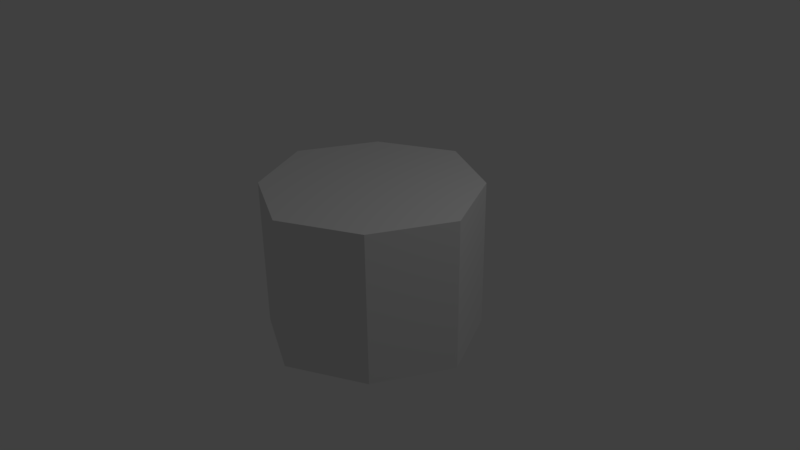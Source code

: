 # Source: CircleBuilding.blend  (saved by Blender 2.77.0; exported with 4.5.12 LTS)
import bpy
from mathutils import Matrix  # noqa: F401  (used for matrix-valued properties, if any)

bpy.ops.wm.read_factory_settings(use_empty=True)
scene = bpy.context.scene
scene.name = 'Scene'

# ---- collections
col_collection_1 = bpy.data.collections.new('Collection 1'); scene.collection.children.link(col_collection_1)

# ---- world
world_world = bpy.data.worlds.new('World'); scene.world = world_world
world_world.color = (0.05088, 0.05088, 0.05088)
world_world.use_sun_shadow = False
world_world.sun_shadow_jitter_overblur = 0.0
world_world.cycles.sampling_method = 'MANUAL'

# ---- cameras
cam_camera = bpy.data.cameras.new('Camera')
cam_camera.clip_end = 100.0
cam_camera.lens = 35.0
cam_camera.sensor_width = 32.0
cam_camera.sensor_height = 18.0
cam_camera.ortho_scale = 7.314
cam_camera.dof.focus_distance = 0.0
cam_camera.dof.aperture_fstop = 128.0

# ---- lights
light_lamp = bpy.data.lights.new('Lamp', 'POINT')
light_lamp.transmission_factor = 0.0
light_lamp.cutoff_distance = 30.0
light_lamp.energy = 100.0
light_lamp.shadow_buffer_clip_start = 1.001
light_lamp.shadow_soft_size = 0.1
light_lamp.shadow_maximum_resolution = 0.006
light_lamp.use_absolute_resolution = True

# ---- meshes
me_cube_001 = bpy.data.meshes.new('Cube.001')
me_cube_001.from_pydata([(-1.0, -1.0, 1.0), (-1.5, 0.0, 1.0), (-1.0, 1.0, 1.0), (0.0, -1.5, 1.0), (1.0, -1.0, 1.0), (0.0, 1.5, 1.0), (1.0, 1.0, 1.0), (1.5, 0.0, 1.0), (-1.0, -1.0, -1.0), (-1.5, 0.0, -1.0), (-1.0, 1.0, -1.0), (0.0, -1.5, -1.0), (1.0, -1.0, -1.0), (0.0, 1.5, -1.0), (1.0, 1.0, -1.0), (1.5, 0.0, -1.0)], [], [(5, 6, 14, 13), (0, 1, 9, 8), (6, 7, 15, 14), (4, 12, 15, 7), (1, 2, 10, 9), (3, 11, 12, 4), (2, 5, 13, 10), (3, 0, 8, 11), (2, 1, 0, 3, 4, 7, 6, 5), (10, 13, 14, 15, 12, 11, 8, 9)])
me_cube_001.use_remesh_preserve_volume = False
me_cube_001.use_remesh_preserve_attributes = False
me_cube_001.use_mirror_vertex_groups = False
me_cube_001.update()

# ---- objects
ob_cube = bpy.data.objects.new('Cube', me_cube_001)
ob_lamp = bpy.data.objects.new('Lamp', light_lamp)
ob_camera = bpy.data.objects.new('Camera', cam_camera)

# ---- transforms, parenting, visibility, modifiers, constraints
ob_cube.location = (0.0, 0.0, 0.0)
ob_cube.lineart.crease_threshold = 0.0
ob_lamp.location = (4.076, 1.005, 5.904)
ob_lamp.rotation_euler = (0.6503, 0.05522, 1.866)
ob_lamp.lock_rotations_4d = False
ob_lamp.empty_display_type = 'ARROWS'
ob_lamp.color = (0.0, 0.0, 0.0, 0.0)
ob_lamp.lineart.crease_threshold = 0.0
ob_camera.location = (7.481, -6.508, 5.344)
ob_camera.rotation_euler = (1.109, 0.01082, 0.8149)
ob_camera.lock_rotations_4d = False
ob_camera.empty_display_type = 'ARROWS'
ob_camera.color = (0.0, 0.0, 0.0, 0.0)
ob_camera.display_type = 'WIRE'
ob_camera.lineart.crease_threshold = 0.0

# ---- collection membership
col_collection_1.objects.link(ob_cube)
col_collection_1.objects.link(ob_lamp)
col_collection_1.objects.link(ob_camera)

# ---- scene / render settings (as saved in the file)
scene.camera = ob_camera
scene.frame_start = 1; scene.frame_end = 250; scene.frame_set(1)
scene.render.engine = 'BLENDER_EEVEE_NEXT'
scene.render.resolution_percentage = 50
scene.render.dither_intensity = 0.0
scene.cycles.use_denoising = False
scene.cycles.samples = 128
scene.cycles.sampling_pattern = 'TABULATED_SOBOL'
scene.cycles.light_sampling_threshold = 0.0
scene.cycles.use_adaptive_sampling = False
scene.cycles.use_light_tree = False
scene.cycles.blur_glossy = 0.0
scene.cycles.sample_clamp_indirect = 0.0
scene.view_settings.view_transform = 'Standard'
bpy.context.view_layer.update()
